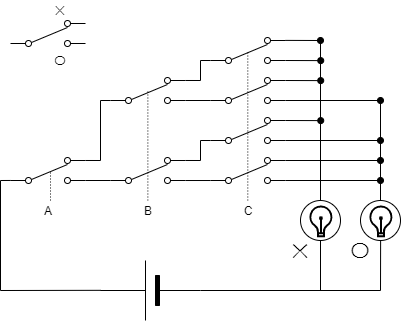

The diagram above was exported from draw.io. Its source (the exported page's mxGraphModel, read from the mxfile embedded in the PNG):
<mxGraphModel dx="531" dy="260" grid="1" gridSize="10" guides="0" tooltips="1" connect="0" arrows="0" fold="1" page="1" pageScale="1" pageWidth="827" pageHeight="1169" math="0" shadow="0">
  <root>
    <mxCell id="0" />
    <mxCell id="1" parent="0" />
    <mxCell id="4" value="" style="pointerEvents=1;verticalLabelPosition=bottom;shadow=0;dashed=0;align=center;html=1;verticalAlign=top;shape=mxgraph.electrical.electro-mechanical.2-way_switch;" parent="1" vertex="1">
      <mxGeometry x="180" y="257" width="75" height="26" as="geometry" />
    </mxCell>
    <mxCell id="5" value="" style="pointerEvents=1;verticalLabelPosition=bottom;shadow=0;dashed=0;align=center;html=1;verticalAlign=top;shape=mxgraph.electrical.electro-mechanical.2-way_switch;" parent="1" vertex="1">
      <mxGeometry x="280" y="217" width="75" height="26" as="geometry" />
    </mxCell>
    <mxCell id="6" value="" style="pointerEvents=1;verticalLabelPosition=bottom;shadow=0;dashed=0;align=center;html=1;verticalAlign=top;shape=mxgraph.electrical.electro-mechanical.2-way_switch;" parent="1" vertex="1">
      <mxGeometry x="280" y="257" width="75" height="26" as="geometry" />
    </mxCell>
    <mxCell id="7" value="" style="pointerEvents=1;verticalLabelPosition=bottom;shadow=0;dashed=0;align=center;html=1;verticalAlign=top;shape=mxgraph.electrical.electro-mechanical.2-way_switch;" parent="1" vertex="1">
      <mxGeometry x="280" y="297" width="75" height="26" as="geometry" />
    </mxCell>
    <mxCell id="8" value="" style="pointerEvents=1;verticalLabelPosition=bottom;shadow=0;dashed=0;align=center;html=1;verticalAlign=top;shape=mxgraph.electrical.electro-mechanical.2-way_switch;" parent="1" vertex="1">
      <mxGeometry x="280" y="337" width="75" height="26" as="geometry" />
    </mxCell>
    <mxCell id="9" value="" style="pointerEvents=1;verticalLabelPosition=bottom;shadow=0;dashed=0;align=center;html=1;verticalAlign=top;shape=mxgraph.electrical.electro-mechanical.2-way_switch;" parent="1" vertex="1">
      <mxGeometry x="180" y="337" width="75" height="26" as="geometry" />
    </mxCell>
    <mxCell id="10" value="" style="pointerEvents=1;verticalLabelPosition=bottom;shadow=0;dashed=0;align=center;html=1;verticalAlign=top;shape=mxgraph.electrical.electro-mechanical.2-way_switch;" parent="1" vertex="1">
      <mxGeometry x="80" y="337" width="75" height="26" as="geometry" />
    </mxCell>
    <mxCell id="11" value="" style="endArrow=none;html=1;exitX=1;exitY=0.885;exitDx=0;exitDy=0;exitPerimeter=0;entryX=0;entryY=0.885;entryDx=0;entryDy=0;entryPerimeter=0;" parent="1" source="9" target="8" edge="1">
      <mxGeometry width="50" height="50" relative="1" as="geometry">
        <mxPoint x="220" y="440" as="sourcePoint" />
        <mxPoint x="270" y="390" as="targetPoint" />
      </mxGeometry>
    </mxCell>
    <mxCell id="12" value="" style="endArrow=none;html=1;exitX=1;exitY=0.115;exitDx=0;exitDy=0;exitPerimeter=0;entryX=0;entryY=0.885;entryDx=0;entryDy=0;entryPerimeter=0;rounded=0;" parent="1" source="9" target="7" edge="1">
      <mxGeometry width="50" height="50" relative="1" as="geometry">
        <mxPoint x="250" y="440" as="sourcePoint" />
        <mxPoint x="300" y="390" as="targetPoint" />
        <Array as="points">
          <mxPoint x="270" y="340" />
          <mxPoint x="270" y="320" />
        </Array>
      </mxGeometry>
    </mxCell>
    <mxCell id="13" value="" style="endArrow=none;html=1;exitX=1;exitY=0.115;exitDx=0;exitDy=0;exitPerimeter=0;entryX=0;entryY=0.885;entryDx=0;entryDy=0;entryPerimeter=0;rounded=0;" parent="1" edge="1">
      <mxGeometry width="50" height="50" relative="1" as="geometry">
        <mxPoint x="255" y="259.99" as="sourcePoint" />
        <mxPoint x="280" y="240.01" as="targetPoint" />
        <Array as="points">
          <mxPoint x="270" y="260" />
          <mxPoint x="270" y="240" />
        </Array>
      </mxGeometry>
    </mxCell>
    <mxCell id="14" value="" style="endArrow=none;html=1;exitX=1;exitY=0.885;exitDx=0;exitDy=0;exitPerimeter=0;entryX=0;entryY=0.885;entryDx=0;entryDy=0;entryPerimeter=0;" parent="1" edge="1">
      <mxGeometry width="50" height="50" relative="1" as="geometry">
        <mxPoint x="255" y="280" as="sourcePoint" />
        <mxPoint x="280" y="280" as="targetPoint" />
      </mxGeometry>
    </mxCell>
    <mxCell id="15" value="" style="endArrow=none;html=1;exitX=1;exitY=0.885;exitDx=0;exitDy=0;exitPerimeter=0;entryX=0;entryY=0.885;entryDx=0;entryDy=0;entryPerimeter=0;" parent="1" edge="1">
      <mxGeometry width="50" height="50" relative="1" as="geometry">
        <mxPoint x="155" y="360" as="sourcePoint" />
        <mxPoint x="180" y="360" as="targetPoint" />
      </mxGeometry>
    </mxCell>
    <mxCell id="16" value="" style="endArrow=none;html=1;exitX=1;exitY=0.115;exitDx=0;exitDy=0;exitPerimeter=0;entryX=0;entryY=0.885;entryDx=0;entryDy=0;entryPerimeter=0;rounded=0;" parent="1" target="4" edge="1">
      <mxGeometry width="50" height="50" relative="1" as="geometry">
        <mxPoint x="155" y="339.99" as="sourcePoint" />
        <mxPoint x="180" y="320.01" as="targetPoint" />
        <Array as="points">
          <mxPoint x="170" y="340" />
          <mxPoint x="170" y="280" />
        </Array>
      </mxGeometry>
    </mxCell>
    <mxCell id="17" value="A" style="text;html=1;strokeColor=none;fillColor=none;align=center;verticalAlign=middle;whiteSpace=wrap;rounded=0;" parent="1" vertex="1">
      <mxGeometry x="97.5" y="380" width="40" height="20" as="geometry" />
    </mxCell>
    <mxCell id="18" value="B" style="text;html=1;strokeColor=none;fillColor=none;align=center;verticalAlign=middle;whiteSpace=wrap;rounded=0;" parent="1" vertex="1">
      <mxGeometry x="197.5" y="380" width="40" height="20" as="geometry" />
    </mxCell>
    <mxCell id="19" value="C" style="text;html=1;strokeColor=none;fillColor=none;align=center;verticalAlign=middle;whiteSpace=wrap;rounded=0;" parent="1" vertex="1">
      <mxGeometry x="297.5" y="380" width="40" height="20" as="geometry" />
    </mxCell>
    <mxCell id="20" value="" style="endArrow=none;dashed=1;html=1;dashPattern=1 2;strokeWidth=1;" parent="1" edge="1">
      <mxGeometry width="50" height="50" relative="1" as="geometry">
        <mxPoint x="120" y="380" as="sourcePoint" />
        <mxPoint x="120" y="350" as="targetPoint" />
      </mxGeometry>
    </mxCell>
    <mxCell id="22" value="" style="endArrow=none;dashed=1;html=1;dashPattern=1 2;strokeWidth=1;" parent="1" edge="1">
      <mxGeometry width="50" height="50" relative="1" as="geometry">
        <mxPoint x="217.36" y="380" as="sourcePoint" />
        <mxPoint x="217.36" y="270" as="targetPoint" />
      </mxGeometry>
    </mxCell>
    <mxCell id="23" value="" style="endArrow=none;dashed=1;html=1;dashPattern=1 2;strokeWidth=1;" parent="1" edge="1">
      <mxGeometry width="50" height="50" relative="1" as="geometry">
        <mxPoint x="317.3" y="380" as="sourcePoint" />
        <mxPoint x="317.3" y="230" as="targetPoint" />
      </mxGeometry>
    </mxCell>
    <mxCell id="25" value="✕" style="text;html=1;strokeColor=none;fillColor=none;align=center;verticalAlign=middle;whiteSpace=wrap;rounded=0;" parent="1" vertex="1">
      <mxGeometry x="110" y="180" width="40" height="20" as="geometry" />
    </mxCell>
    <mxCell id="26" value="〇" style="text;html=1;strokeColor=none;fillColor=none;align=center;verticalAlign=middle;whiteSpace=wrap;rounded=0;" parent="1" vertex="1">
      <mxGeometry x="110" y="230" width="40" height="20" as="geometry" />
    </mxCell>
    <mxCell id="75" value="" style="pointerEvents=1;verticalLabelPosition=bottom;shadow=0;dashed=0;align=center;html=1;verticalAlign=top;shape=mxgraph.electrical.electro-mechanical.2-way_switch;" parent="1" vertex="1">
      <mxGeometry x="80" y="200" width="75" height="26" as="geometry" />
    </mxCell>
    <mxCell id="83" value="" style="verticalLabelPosition=bottom;shadow=0;dashed=0;align=center;fillColor=#000000;html=1;verticalAlign=top;strokeWidth=1;shape=mxgraph.electrical.miscellaneous.monocell_battery;direction=west;" parent="1" vertex="1">
      <mxGeometry x="170" y="440" width="100" height="60" as="geometry" />
    </mxCell>
    <mxCell id="90" value="" style="endArrow=oval;html=1;exitX=0.997;exitY=0.111;exitDx=0;exitDy=0;exitPerimeter=0;endFill=1;" parent="1" source="5" edge="1">
      <mxGeometry width="50" height="50" relative="1" as="geometry">
        <mxPoint x="370" y="220" as="sourcePoint" />
        <mxPoint x="390" y="220" as="targetPoint" />
      </mxGeometry>
    </mxCell>
    <mxCell id="91" value="" style="endArrow=none;html=1;" parent="1" edge="1">
      <mxGeometry width="50" height="50" relative="1" as="geometry">
        <mxPoint x="390" y="380" as="sourcePoint" />
        <mxPoint x="390" y="220" as="targetPoint" />
      </mxGeometry>
    </mxCell>
    <mxCell id="92" value="" style="endArrow=oval;html=1;exitX=0.997;exitY=0.111;exitDx=0;exitDy=0;exitPerimeter=0;endFill=1;" parent="1" edge="1">
      <mxGeometry width="50" height="50" relative="1" as="geometry">
        <mxPoint x="355.005" y="239.99599999999998" as="sourcePoint" />
        <mxPoint x="390.23" y="240.11" as="targetPoint" />
      </mxGeometry>
    </mxCell>
    <mxCell id="93" value="" style="endArrow=oval;html=1;exitX=0.997;exitY=0.111;exitDx=0;exitDy=0;exitPerimeter=0;endFill=1;" parent="1" edge="1">
      <mxGeometry width="50" height="50" relative="1" as="geometry">
        <mxPoint x="354.995" y="259.996" as="sourcePoint" />
        <mxPoint x="390.22" y="260.11" as="targetPoint" />
      </mxGeometry>
    </mxCell>
    <mxCell id="94" value="" style="endArrow=oval;html=1;exitX=0.997;exitY=0.111;exitDx=0;exitDy=0;exitPerimeter=0;endFill=1;" parent="1" edge="1">
      <mxGeometry width="50" height="50" relative="1" as="geometry">
        <mxPoint x="355.005" y="299.996" as="sourcePoint" />
        <mxPoint x="390.23" y="300.11" as="targetPoint" />
      </mxGeometry>
    </mxCell>
    <mxCell id="95" value="" style="endArrow=oval;html=1;exitX=0.997;exitY=0.111;exitDx=0;exitDy=0;exitPerimeter=0;endFill=1;" parent="1" edge="1">
      <mxGeometry width="50" height="50" relative="1" as="geometry">
        <mxPoint x="355.005" y="279.996" as="sourcePoint" />
        <mxPoint x="450" y="280" as="targetPoint" />
      </mxGeometry>
    </mxCell>
    <mxCell id="96" value="" style="endArrow=oval;html=1;exitX=0.997;exitY=0.111;exitDx=0;exitDy=0;exitPerimeter=0;endFill=1;" parent="1" edge="1">
      <mxGeometry width="50" height="50" relative="1" as="geometry">
        <mxPoint x="354.995" y="319.996" as="sourcePoint" />
        <mxPoint x="449.99" y="320" as="targetPoint" />
      </mxGeometry>
    </mxCell>
    <mxCell id="97" value="" style="endArrow=none;html=1;exitX=0.997;exitY=0.111;exitDx=0;exitDy=0;exitPerimeter=0;" parent="1" edge="1">
      <mxGeometry width="50" height="50" relative="1" as="geometry">
        <mxPoint x="450.005" y="379.996" as="sourcePoint" />
        <mxPoint x="450" y="280" as="targetPoint" />
      </mxGeometry>
    </mxCell>
    <mxCell id="98" value="" style="endArrow=oval;html=1;exitX=0.997;exitY=0.111;exitDx=0;exitDy=0;exitPerimeter=0;endFill=1;" parent="1" edge="1">
      <mxGeometry width="50" height="50" relative="1" as="geometry">
        <mxPoint x="354.995" y="339.996" as="sourcePoint" />
        <mxPoint x="449.99" y="340" as="targetPoint" />
      </mxGeometry>
    </mxCell>
    <mxCell id="99" value="" style="endArrow=oval;html=1;exitX=0.997;exitY=0.111;exitDx=0;exitDy=0;exitPerimeter=0;endFill=1;" parent="1" edge="1">
      <mxGeometry width="50" height="50" relative="1" as="geometry">
        <mxPoint x="355.005" y="359.996" as="sourcePoint" />
        <mxPoint x="450" y="360" as="targetPoint" />
      </mxGeometry>
    </mxCell>
    <mxCell id="100" value="" style="endArrow=none;html=1;rounded=0;exitX=0.997;exitY=0.503;exitDx=0;exitDy=0;exitPerimeter=0;entryX=0.002;entryY=0.883;entryDx=0;entryDy=0;entryPerimeter=0;" parent="1" source="83" target="10" edge="1">
      <mxGeometry width="50" height="50" relative="1" as="geometry">
        <mxPoint x="90" y="620" as="sourcePoint" />
        <mxPoint x="80" y="370" as="targetPoint" />
        <Array as="points">
          <mxPoint x="70" y="470" />
          <mxPoint x="70" y="360" />
        </Array>
      </mxGeometry>
    </mxCell>
    <mxCell id="101" value="" style="endArrow=none;html=1;exitX=0;exitY=0.5;exitDx=0;exitDy=0;exitPerimeter=0;rounded=0;entryX=0.503;entryY=0.997;entryDx=0;entryDy=0;entryPerimeter=0;" parent="1" source="83" edge="1">
      <mxGeometry width="50" height="50" relative="1" as="geometry">
        <mxPoint x="410" y="540" as="sourcePoint" />
        <mxPoint x="450.12" y="419.88" as="targetPoint" />
        <Array as="points">
          <mxPoint x="450" y="470" />
        </Array>
      </mxGeometry>
    </mxCell>
    <mxCell id="102" value="" style="endArrow=none;html=1;" parent="1" edge="1">
      <mxGeometry width="50" height="50" relative="1" as="geometry">
        <mxPoint x="390" y="470" as="sourcePoint" />
        <mxPoint x="390" y="420" as="targetPoint" />
      </mxGeometry>
    </mxCell>
    <mxCell id="103" value="✕" style="text;html=1;strokeColor=none;fillColor=none;align=center;verticalAlign=middle;whiteSpace=wrap;rounded=0;fontSize=20;" parent="1" vertex="1">
      <mxGeometry x="350" y="420" width="40" height="20" as="geometry" />
    </mxCell>
    <mxCell id="104" value="〇" style="text;html=1;strokeColor=none;fillColor=none;align=center;verticalAlign=middle;whiteSpace=wrap;rounded=0;fontSize=20;" parent="1" vertex="1">
      <mxGeometry x="410" y="420" width="40" height="20" as="geometry" />
    </mxCell>
    <mxCell id="105" value="" style="ellipse;whiteSpace=wrap;html=1;aspect=fixed;fontSize=20;" parent="1" vertex="1">
      <mxGeometry x="370" y="380" width="40" height="40" as="geometry" />
    </mxCell>
    <mxCell id="106" value="" style="ellipse;whiteSpace=wrap;html=1;aspect=fixed;fontSize=20;" parent="1" vertex="1">
      <mxGeometry x="430" y="380" width="40" height="40" as="geometry" />
    </mxCell>
    <mxCell id="107" value="" style="html=1;verticalLabelPosition=bottom;align=center;labelBackgroundColor=#ffffff;verticalAlign=top;strokeWidth=2;shadow=0;dashed=0;shape=mxgraph.ios7.icons.lightbulb;fontSize=20;" parent="1" vertex="1">
      <mxGeometry x="439" y="386" width="22.8" height="29.7" as="geometry" />
    </mxCell>
    <mxCell id="108" value="" style="html=1;verticalLabelPosition=bottom;align=center;labelBackgroundColor=#ffffff;verticalAlign=top;strokeWidth=2;shadow=0;dashed=0;shape=mxgraph.ios7.icons.lightbulb;fontSize=20;" parent="1" vertex="1">
      <mxGeometry x="379" y="386" width="22.8" height="29.7" as="geometry" />
    </mxCell>
  </root>
</mxGraphModel>